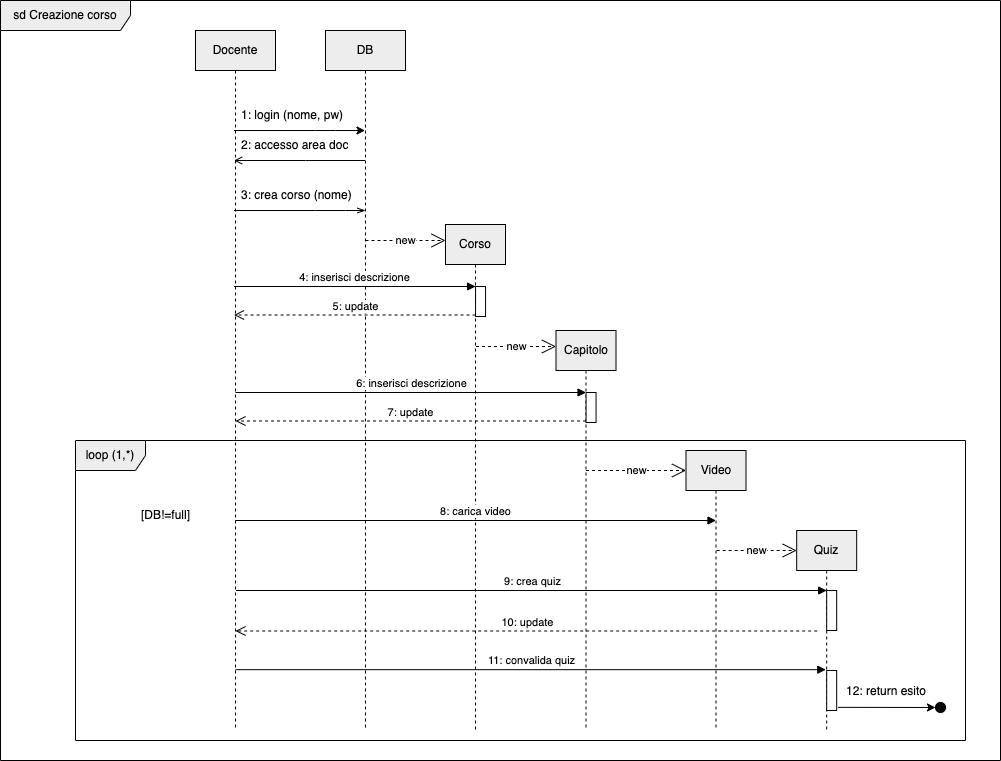

The diagram above was exported from draw.io. Its source (the exported page's mxGraphModel, read from the mxfile embedded in the PNG):
<mxGraphModel dx="1908" dy="1232" grid="1" gridSize="10" guides="1" tooltips="1" connect="1" arrows="1" fold="1" page="1" pageScale="1" pageWidth="1169" pageHeight="827" math="0" shadow="0">
  <root>
    <mxCell id="0" />
    <mxCell id="1" parent="0" />
    <mxCell id="hBRMDQc7Ey3DAp7bCYGr-1" value="sd Creazione corso" style="shape=umlFrame;whiteSpace=wrap;html=1;width=130;height=30;fillColor=#EDEDED;" parent="1" vertex="1">
      <mxGeometry x="85" y="30" width="1000" height="760" as="geometry" />
    </mxCell>
    <mxCell id="hBRMDQc7Ey3DAp7bCYGr-2" value="Docente" style="shape=umlLifeline;perimeter=lifelinePerimeter;whiteSpace=wrap;html=1;container=1;collapsible=0;recursiveResize=0;outlineConnect=0;fillColor=#EDEDED;" parent="1" vertex="1">
      <mxGeometry x="280" y="60" width="80" height="700" as="geometry" />
    </mxCell>
    <mxCell id="hBRMDQc7Ey3DAp7bCYGr-3" value="DB" style="shape=umlLifeline;perimeter=lifelinePerimeter;whiteSpace=wrap;html=1;container=1;collapsible=0;recursiveResize=0;outlineConnect=0;fillColor=#EDEDED;" parent="1" vertex="1">
      <mxGeometry x="410" y="60" width="80" height="700" as="geometry" />
    </mxCell>
    <mxCell id="NE2RE15WkGV2ocUSaULj-4" value="11: convalida quiz" style="html=1;verticalAlign=bottom;endArrow=block;entryX=0;entryY=0;rounded=0;" edge="1" parent="hBRMDQc7Ey3DAp7bCYGr-3">
      <mxGeometry relative="1" as="geometry">
        <mxPoint x="-90" y="639.17" as="sourcePoint" />
        <mxPoint x="500.32000000000005" y="639.17" as="targetPoint" />
      </mxGeometry>
    </mxCell>
    <mxCell id="hBRMDQc7Ey3DAp7bCYGr-7" value="3: crea corso (nome)" style="text;strokeColor=none;fillColor=none;align=left;verticalAlign=middle;spacingLeft=4;spacingRight=4;overflow=hidden;points=[[0,0.5],[1,0.5]];portConstraint=eastwest;rotatable=0;whiteSpace=wrap;html=1;" parent="1" vertex="1">
      <mxGeometry x="320" y="210" width="140" height="30" as="geometry" />
    </mxCell>
    <mxCell id="hBRMDQc7Ey3DAp7bCYGr-9" value="Corso" style="shape=umlLifeline;perimeter=lifelinePerimeter;whiteSpace=wrap;html=1;container=1;collapsible=0;recursiveResize=0;outlineConnect=0;fillColor=#EDEDED;" parent="1" vertex="1">
      <mxGeometry x="530" y="254" width="60" height="506" as="geometry" />
    </mxCell>
    <mxCell id="hBRMDQc7Ey3DAp7bCYGr-11" value="" style="html=1;points=[];perimeter=orthogonalPerimeter;" parent="hBRMDQc7Ey3DAp7bCYGr-9" vertex="1">
      <mxGeometry x="30.060000000000002" y="62" width="10" height="30" as="geometry" />
    </mxCell>
    <mxCell id="hBRMDQc7Ey3DAp7bCYGr-10" value="new" style="endArrow=open;endSize=12;dashed=1;html=1;rounded=0;" parent="1" edge="1">
      <mxGeometry width="160" relative="1" as="geometry">
        <mxPoint x="450" y="270" as="sourcePoint" />
        <mxPoint x="530" y="270" as="targetPoint" />
      </mxGeometry>
    </mxCell>
    <mxCell id="hBRMDQc7Ey3DAp7bCYGr-12" value="4: inserisci descrizione" style="html=1;verticalAlign=bottom;endArrow=block;entryX=0;entryY=0;rounded=0;" parent="1" source="hBRMDQc7Ey3DAp7bCYGr-2" target="hBRMDQc7Ey3DAp7bCYGr-11" edge="1">
      <mxGeometry relative="1" as="geometry">
        <mxPoint x="319.99555555555554" y="356" as="sourcePoint" />
      </mxGeometry>
    </mxCell>
    <mxCell id="hBRMDQc7Ey3DAp7bCYGr-13" value="5: update" style="html=1;verticalAlign=bottom;endArrow=open;dashed=1;endSize=8;exitX=0;exitY=0.95;rounded=0;" parent="1" source="hBRMDQc7Ey3DAp7bCYGr-11" target="hBRMDQc7Ey3DAp7bCYGr-2" edge="1">
      <mxGeometry relative="1" as="geometry">
        <mxPoint x="319.99555555555554" y="384.5" as="targetPoint" />
      </mxGeometry>
    </mxCell>
    <mxCell id="hBRMDQc7Ey3DAp7bCYGr-17" value="" style="endArrow=classic;html=1;rounded=0;" parent="1" source="hBRMDQc7Ey3DAp7bCYGr-2" target="hBRMDQc7Ey3DAp7bCYGr-3" edge="1">
      <mxGeometry width="50" height="50" relative="1" as="geometry">
        <mxPoint x="590" y="234" as="sourcePoint" />
        <mxPoint x="440" y="184" as="targetPoint" />
        <Array as="points">
          <mxPoint x="400" y="160" />
          <mxPoint x="420" y="160" />
        </Array>
      </mxGeometry>
    </mxCell>
    <mxCell id="hBRMDQc7Ey3DAp7bCYGr-18" value="1: login (nome, pw)" style="text;strokeColor=none;fillColor=none;align=left;verticalAlign=middle;spacingLeft=4;spacingRight=4;overflow=hidden;points=[[0,0.5],[1,0.5]];portConstraint=eastwest;rotatable=0;whiteSpace=wrap;html=1;" parent="1" vertex="1">
      <mxGeometry x="320" y="130" width="140" height="30" as="geometry" />
    </mxCell>
    <mxCell id="hBRMDQc7Ey3DAp7bCYGr-21" value="" style="endArrow=open;html=1;rounded=0;endFill=0;" parent="1" source="hBRMDQc7Ey3DAp7bCYGr-3" target="hBRMDQc7Ey3DAp7bCYGr-2" edge="1">
      <mxGeometry width="50" height="50" relative="1" as="geometry">
        <mxPoint x="590" y="244" as="sourcePoint" />
        <mxPoint x="640" y="194" as="targetPoint" />
        <Array as="points">
          <mxPoint x="390" y="190" />
        </Array>
      </mxGeometry>
    </mxCell>
    <mxCell id="hBRMDQc7Ey3DAp7bCYGr-22" value="2: accesso area doc" style="text;strokeColor=none;fillColor=none;align=left;verticalAlign=middle;spacingLeft=4;spacingRight=4;overflow=hidden;points=[[0,0.5],[1,0.5]];portConstraint=eastwest;rotatable=0;whiteSpace=wrap;html=1;" parent="1" vertex="1">
      <mxGeometry x="320" y="160" width="140" height="30" as="geometry" />
    </mxCell>
    <mxCell id="hBRMDQc7Ey3DAp7bCYGr-28" value="Video" style="shape=umlLifeline;perimeter=lifelinePerimeter;whiteSpace=wrap;html=1;container=1;collapsible=0;recursiveResize=0;outlineConnect=0;fillColor=#EDEDED;" parent="1" vertex="1">
      <mxGeometry x="770.5" y="480" width="60" height="280" as="geometry" />
    </mxCell>
    <mxCell id="hBRMDQc7Ey3DAp7bCYGr-30" value="new" style="endArrow=open;endSize=12;dashed=1;html=1;rounded=0;" parent="1" edge="1">
      <mxGeometry width="160" relative="1" as="geometry">
        <mxPoint x="670.5" y="500" as="sourcePoint" />
        <mxPoint x="770.4999999999998" y="500.0000000000001" as="targetPoint" />
      </mxGeometry>
    </mxCell>
    <mxCell id="hBRMDQc7Ey3DAp7bCYGr-32" value="8: carica video" style="html=1;verticalAlign=bottom;endArrow=block;entryX=0;entryY=0;rounded=0;" parent="1" edge="1">
      <mxGeometry relative="1" as="geometry">
        <mxPoint x="320" y="550" as="sourcePoint" />
        <mxPoint x="800.4999999999998" y="550.0000000000001" as="targetPoint" />
      </mxGeometry>
    </mxCell>
    <mxCell id="hBRMDQc7Ey3DAp7bCYGr-34" value="Quiz" style="shape=umlLifeline;perimeter=lifelinePerimeter;whiteSpace=wrap;html=1;container=1;collapsible=0;recursiveResize=0;outlineConnect=0;fillColor=#EDEDED;" parent="1" vertex="1">
      <mxGeometry x="881.18" y="560" width="60" height="200" as="geometry" />
    </mxCell>
    <mxCell id="hBRMDQc7Ey3DAp7bCYGr-36" value="" style="html=1;points=[];perimeter=orthogonalPerimeter;" parent="hBRMDQc7Ey3DAp7bCYGr-34" vertex="1">
      <mxGeometry x="30" y="60" width="10" height="40" as="geometry" />
    </mxCell>
    <mxCell id="NE2RE15WkGV2ocUSaULj-5" value="" style="html=1;points=[];perimeter=orthogonalPerimeter;" vertex="1" parent="hBRMDQc7Ey3DAp7bCYGr-34">
      <mxGeometry x="30" y="140" width="10" height="40" as="geometry" />
    </mxCell>
    <mxCell id="hBRMDQc7Ey3DAp7bCYGr-35" value="new" style="endArrow=open;endSize=12;dashed=1;html=1;rounded=0;" parent="1" edge="1">
      <mxGeometry width="160" relative="1" as="geometry">
        <mxPoint x="801.1799999999997" y="580.0000000000001" as="sourcePoint" />
        <mxPoint x="881.1799999999997" y="580.0000000000001" as="targetPoint" />
      </mxGeometry>
    </mxCell>
    <mxCell id="hBRMDQc7Ey3DAp7bCYGr-37" value="9: crea quiz" style="html=1;verticalAlign=bottom;endArrow=block;entryX=0;entryY=0;rounded=0;" parent="1" target="hBRMDQc7Ey3DAp7bCYGr-36" edge="1">
      <mxGeometry relative="1" as="geometry">
        <mxPoint x="320.68" y="620" as="sourcePoint" />
      </mxGeometry>
    </mxCell>
    <mxCell id="hBRMDQc7Ey3DAp7bCYGr-49" value="" style="endArrow=openThin;html=1;rounded=0;endFill=0;" parent="1" source="hBRMDQc7Ey3DAp7bCYGr-2" edge="1">
      <mxGeometry width="50" height="50" relative="1" as="geometry">
        <mxPoint x="480" y="354" as="sourcePoint" />
        <mxPoint x="450" y="240" as="targetPoint" />
        <Array as="points">
          <mxPoint x="400" y="240" />
          <mxPoint x="430" y="240" />
          <mxPoint x="450" y="240" />
        </Array>
      </mxGeometry>
    </mxCell>
    <mxCell id="hBRMDQc7Ey3DAp7bCYGr-57" value="" style="ellipse;whiteSpace=wrap;html=1;aspect=fixed;fillColor=#080606;" parent="1" vertex="1">
      <mxGeometry x="1020" y="732" width="10" height="10" as="geometry" />
    </mxCell>
    <mxCell id="hBRMDQc7Ey3DAp7bCYGr-59" value="12: return esito" style="text;strokeColor=none;fillColor=none;align=left;verticalAlign=middle;spacingLeft=4;spacingRight=4;overflow=hidden;points=[[0,0.5],[1,0.5]];portConstraint=eastwest;rotatable=0;whiteSpace=wrap;html=1;" parent="1" vertex="1">
      <mxGeometry x="925" y="706" width="140" height="30" as="geometry" />
    </mxCell>
    <mxCell id="hBRMDQc7Ey3DAp7bCYGr-61" value="loop (1,*)" style="shape=umlFrame;whiteSpace=wrap;html=1;fillColor=#EDEDED;width=70;height=30;" parent="1" vertex="1">
      <mxGeometry x="160" y="470" width="890" height="300" as="geometry" />
    </mxCell>
    <mxCell id="hBRMDQc7Ey3DAp7bCYGr-62" value="[DB!=full]" style="text;strokeColor=none;fillColor=none;align=left;verticalAlign=middle;spacingLeft=4;spacingRight=4;overflow=hidden;points=[[0,0.5],[1,0.5]];portConstraint=eastwest;rotatable=0;whiteSpace=wrap;html=1;" parent="1" vertex="1">
      <mxGeometry x="220" y="530" width="140" height="30" as="geometry" />
    </mxCell>
    <mxCell id="AwcMDYK0IGjDQFaBg9ZY-1" value="Capitolo" style="shape=umlLifeline;perimeter=lifelinePerimeter;whiteSpace=wrap;html=1;container=1;collapsible=0;recursiveResize=0;outlineConnect=0;fillColor=#EDEDED;" parent="1" vertex="1">
      <mxGeometry x="640.5" y="360" width="60" height="400" as="geometry" />
    </mxCell>
    <mxCell id="AwcMDYK0IGjDQFaBg9ZY-2" value="" style="html=1;points=[];perimeter=orthogonalPerimeter;" parent="AwcMDYK0IGjDQFaBg9ZY-1" vertex="1">
      <mxGeometry x="30.060000000000002" y="62" width="10" height="30" as="geometry" />
    </mxCell>
    <mxCell id="AwcMDYK0IGjDQFaBg9ZY-3" value="new" style="endArrow=open;endSize=12;dashed=1;html=1;rounded=0;" parent="1" edge="1">
      <mxGeometry width="160" relative="1" as="geometry">
        <mxPoint x="560.5" y="376" as="sourcePoint" />
        <mxPoint x="640.5" y="376" as="targetPoint" />
      </mxGeometry>
    </mxCell>
    <mxCell id="AwcMDYK0IGjDQFaBg9ZY-4" value="6: inserisci descrizione" style="html=1;verticalAlign=bottom;endArrow=block;entryX=0;entryY=0;rounded=0;" parent="1" target="AwcMDYK0IGjDQFaBg9ZY-2" edge="1">
      <mxGeometry relative="1" as="geometry">
        <mxPoint x="320" y="422" as="sourcePoint" />
      </mxGeometry>
    </mxCell>
    <mxCell id="AwcMDYK0IGjDQFaBg9ZY-5" value="7: update" style="html=1;verticalAlign=bottom;endArrow=open;dashed=1;endSize=8;exitX=0;exitY=0.95;rounded=0;" parent="1" source="AwcMDYK0IGjDQFaBg9ZY-2" edge="1">
      <mxGeometry relative="1" as="geometry">
        <mxPoint x="320" y="450.5" as="targetPoint" />
      </mxGeometry>
    </mxCell>
    <mxCell id="NE2RE15WkGV2ocUSaULj-1" value="10: update" style="html=1;verticalAlign=bottom;endArrow=open;dashed=1;endSize=8;exitX=0;exitY=0.95;rounded=0;" edge="1" parent="1">
      <mxGeometry relative="1" as="geometry">
        <mxPoint x="320.00352941176465" y="660.5" as="targetPoint" />
        <mxPoint x="901.68" y="660.5" as="sourcePoint" />
      </mxGeometry>
    </mxCell>
    <mxCell id="NE2RE15WkGV2ocUSaULj-8" value="" style="endArrow=classic;html=1;rounded=0;entryX=0;entryY=0.5;entryDx=0;entryDy=0;exitX=1.136;exitY=0.921;exitDx=0;exitDy=0;exitPerimeter=0;" edge="1" parent="1" source="NE2RE15WkGV2ocUSaULj-5" target="hBRMDQc7Ey3DAp7bCYGr-57">
      <mxGeometry width="50" height="50" relative="1" as="geometry">
        <mxPoint x="890" y="780" as="sourcePoint" />
        <mxPoint x="940" y="730" as="targetPoint" />
      </mxGeometry>
    </mxCell>
  </root>
</mxGraphModel>